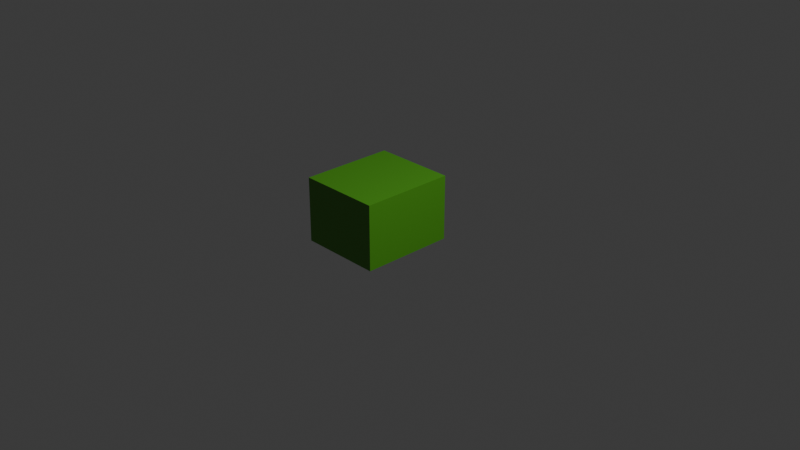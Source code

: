# Source: SnakeBodySimple.blend  (saved by Blender 4.4.32; exported with 4.5.12 LTS)
import bpy
from mathutils import Matrix  # noqa: F401  (used for matrix-valued properties, if any)

bpy.ops.wm.read_factory_settings(use_empty=True)
scene = bpy.context.scene
scene.name = 'Scene'

# ---- collections
col_collection = bpy.data.collections.new('Collection'); scene.collection.children.link(col_collection)

# ---- materials (node trees are filled in below, after node groups)
mat_snake_body = bpy.data.materials.new('Snake Body')
mat_material_003 = bpy.data.materials.new('Material.003')

# ---- material node trees
mat_snake_body.use_nodes = True; mat_snake_body.node_tree.nodes.clear()
_N = mat_snake_body.node_tree.nodes; _L = mat_snake_body.node_tree.links
n0 = _N.new('ShaderNodeBsdfPrincipled'); n0.name = 'Principled BSDF'; n0.location = (10, 300)
n0.inputs[0].default_value = (0.09263, 0.4389, 0.01296, 1.0)
n0.inputs[2].default_value = 0.8818
n1 = _N.new('ShaderNodeOutputMaterial'); n1.name = 'Material Output'; n1.location = (300, 300)
_L.new(n0.outputs[0], n1.inputs[0])
n1.is_active_output = True
mat_material_003.use_nodes = True; mat_material_003.node_tree.nodes.clear()
_N = mat_material_003.node_tree.nodes; _L = mat_material_003.node_tree.links
n0 = _N.new('ShaderNodeBsdfPrincipled'); n0.name = 'Principled BSDF'; n0.location = (10, 300)
n0.inputs[0].default_value = (0.1124, 0.3338, 0.05412, 1.0)
n0.inputs[2].default_value = 0.85
n1 = _N.new('ShaderNodeOutputMaterial'); n1.name = 'Material Output'; n1.location = (300, 300)
_L.new(n0.outputs[0], n1.inputs[0])
n1.is_active_output = True

# ---- world
world_world = bpy.data.worlds.new('World'); scene.world = world_world
world_world.use_nodes = True; world_world.node_tree.nodes.clear()
_N = world_world.node_tree.nodes; _L = world_world.node_tree.links
n0 = _N.new('ShaderNodeOutputWorld'); n0.name = 'World Output'; n0.location = (300, 300)
n1 = _N.new('ShaderNodeBackground'); n1.name = 'Background'; n1.location = (10, 300)
n1.inputs[0].default_value = (0.05088, 0.05088, 0.05088, 1.0)
_L.new(n1.outputs[0], n0.inputs[0])
n0.is_active_output = True
world_world.color = (0.05088, 0.05088, 0.05088)
world_world.sun_shadow_jitter_overblur = 0.0

# ---- cameras
cam_camera = bpy.data.cameras.new('Camera')
cam_camera.clip_end = 100.0
cam_camera.ortho_scale = 7.314

# ---- lights
light_light = bpy.data.lights.new('Light', 'POINT')
light_light.energy = 1000.0
light_light.shadow_soft_size = 0.1

# ---- meshes
me_cube_005 = bpy.data.meshes.new('Cube.005')
me_cube_005.from_pydata([(-0.5, -0.566, -0.3915), (-0.5, -0.566, 0.3915), (-0.5, 0.566, -0.3915), (-0.5, 0.566, 0.3915), (0.5, -0.566, -0.3915), (0.5, -0.566, 0.3915), (0.5, 0.566, -0.3915), (0.5, 0.566, 0.3915)], [], [(0, 1, 3, 2), (2, 3, 7, 6), (6, 7, 5, 4), (4, 5, 1, 0), (2, 6, 4, 0), (7, 3, 1, 5)])
me_cube_005.polygons.foreach_set('material_index', [1, 1, 0, 1, 1, 0])
_uv = me_cube_005.uv_layers.new(name='UVMap')
_uv.uv.foreach_set('vector', [0.375, 0.0, 0.625, 0.0, 0.625, 0.25, 0.375, 0.25, 0.375, 0.25, 0.625, 0.25, 0.625, 0.5, 0.375, 0.5, 0.375, 0.5, 0.625, 0.5, 0.625, 0.75, 0.375, 0.75, 0.375, 0.75, 0.625, 0.75, 0.625, 1.0, 0.375, 1.0, 0.125, 0.5, 0.375, 0.5, 0.375, 0.75, 0.125, 0.75, 0.625, 0.5, 0.875, 0.5, 0.875, 0.75, 0.625, 0.75])
me_cube_005.materials.append(mat_snake_body)
me_cube_005.materials.append(mat_material_003)
me_cube_005.update()

# ---- objects
ob_light = bpy.data.objects.new('Light', light_light)
ob_camera = bpy.data.objects.new('Camera', cam_camera)
ob_cube_001 = bpy.data.objects.new('Cube.001', me_cube_005)

# ---- transforms, parenting, visibility, modifiers, constraints
ob_light.location = (4.076, 1.005, 5.904)
ob_light.rotation_euler = (0.6503, 0.05522, 1.866)
ob_light.lock_rotations_4d = False
ob_light.empty_display_type = 'ARROWS'
ob_light.color = (0.0, 0.0, 0.0, 0.0)
ob_light.lineart.crease_threshold = 0.0
ob_camera.location = (7.359, -6.926, 4.958)
ob_camera.rotation_euler = (1.109, 0.0, 0.8149)
ob_camera.lock_rotations_4d = False
ob_camera.empty_display_type = 'ARROWS'
ob_camera.color = (0.0, 0.0, 0.0, 0.0)
ob_camera.display_type = 'WIRE'
ob_camera.lineart.crease_threshold = 0.0
ob_cube_001.location = (-0.9998, 0.6059, -0.4331)

# ---- collection membership
col_collection.objects.link(ob_light)
col_collection.objects.link(ob_camera)
col_collection.objects.link(ob_cube_001)

# ---- scene / render settings (as saved in the file)
scene.camera = ob_camera
scene.frame_start = 1; scene.frame_end = 250; scene.frame_set(1)
scene.render.engine = 'BLENDER_EEVEE_NEXT'
bpy.context.view_layer.update()
